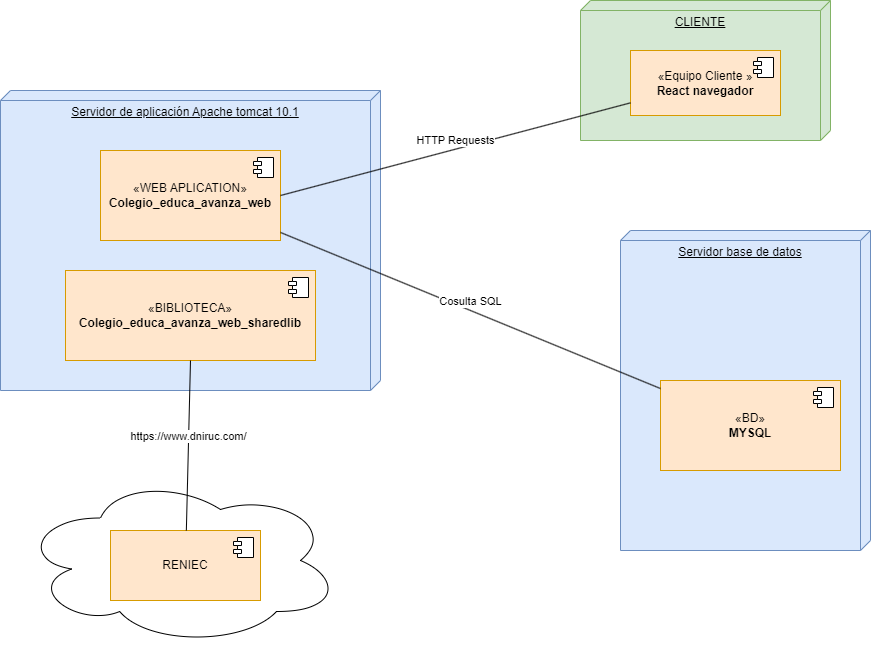

The diagram above was exported from draw.io. Its source (the exported page's mxGraphModel, read from the mxfile embedded in the PNG):
<mxGraphModel dx="2261" dy="1955" grid="1" gridSize="10" guides="1" tooltips="1" connect="1" arrows="1" fold="1" page="1" pageScale="1" pageWidth="827" pageHeight="1169" math="0" shadow="0">
  <root>
    <mxCell id="0" />
    <mxCell id="1" parent="0" />
    <mxCell id="FcSu75oibOvc5KmAQSFp-1" value="Servidor base de datos" style="verticalAlign=top;align=center;spacingTop=8;spacingLeft=2;spacingRight=12;shape=cube;size=10;direction=south;fontStyle=4;html=1;whiteSpace=wrap;fillColor=#dae8fc;strokeColor=#6c8ebf;" parent="1" vertex="1">
      <mxGeometry x="440" y="170" width="250" height="320" as="geometry" />
    </mxCell>
    <mxCell id="FcSu75oibOvc5KmAQSFp-2" value="«BD»&lt;br&gt;&lt;b&gt;MYSQL&lt;/b&gt;" style="html=1;dropTarget=0;whiteSpace=wrap;fillColor=#ffe6cc;strokeColor=#d79b00;" parent="1" vertex="1">
      <mxGeometry x="480" y="320" width="180" height="90" as="geometry" />
    </mxCell>
    <mxCell id="FcSu75oibOvc5KmAQSFp-3" value="" style="shape=module;jettyWidth=8;jettyHeight=4;" parent="FcSu75oibOvc5KmAQSFp-2" vertex="1">
      <mxGeometry x="1" width="20" height="20" relative="1" as="geometry">
        <mxPoint x="-27" y="7" as="offset" />
      </mxGeometry>
    </mxCell>
    <mxCell id="FcSu75oibOvc5KmAQSFp-4" value="Servidor de aplicación&amp;nbsp;Apache tomcat 10.1" style="verticalAlign=top;align=center;spacingTop=8;spacingLeft=2;spacingRight=12;shape=cube;size=10;direction=south;fontStyle=4;html=1;whiteSpace=wrap;fillColor=#dae8fc;strokeColor=#6c8ebf;" parent="1" vertex="1">
      <mxGeometry x="-180" y="30" width="380" height="300" as="geometry" />
    </mxCell>
    <mxCell id="FcSu75oibOvc5KmAQSFp-5" value="«WEB APLICATION»&lt;br&gt;&lt;b&gt;Colegio_educa_avanza_web&lt;/b&gt;" style="html=1;dropTarget=0;whiteSpace=wrap;fillColor=#ffe6cc;strokeColor=#d79b00;" parent="1" vertex="1">
      <mxGeometry x="-80" y="90" width="180" height="90" as="geometry" />
    </mxCell>
    <mxCell id="FcSu75oibOvc5KmAQSFp-6" value="" style="shape=module;jettyWidth=8;jettyHeight=4;" parent="FcSu75oibOvc5KmAQSFp-5" vertex="1">
      <mxGeometry x="1" width="20" height="20" relative="1" as="geometry">
        <mxPoint x="-27" y="7" as="offset" />
      </mxGeometry>
    </mxCell>
    <mxCell id="FcSu75oibOvc5KmAQSFp-7" value="Cosulta SQL" style="html=1;verticalAlign=bottom;endArrow=none;curved=0;rounded=0;endFill=0;" parent="1" source="FcSu75oibOvc5KmAQSFp-5" target="FcSu75oibOvc5KmAQSFp-2" edge="1">
      <mxGeometry width="80" relative="1" as="geometry">
        <mxPoint x="370" y="100" as="sourcePoint" />
        <mxPoint x="450" y="100" as="targetPoint" />
      </mxGeometry>
    </mxCell>
    <mxCell id="FcSu75oibOvc5KmAQSFp-9" value="CLIENTE" style="verticalAlign=top;align=center;spacingTop=8;spacingLeft=2;spacingRight=12;shape=cube;size=10;direction=south;fontStyle=4;html=1;whiteSpace=wrap;fillColor=#d5e8d4;strokeColor=#82b366;" parent="1" vertex="1">
      <mxGeometry x="400" y="-60" width="250" height="140" as="geometry" />
    </mxCell>
    <mxCell id="FcSu75oibOvc5KmAQSFp-12" value="«Equipo Cliente »&lt;br&gt;&lt;b&gt;React navegador&lt;/b&gt;" style="html=1;dropTarget=0;whiteSpace=wrap;fillColor=#ffe6cc;strokeColor=#d79b00;" parent="1" vertex="1">
      <mxGeometry x="450" y="-10" width="150" height="65" as="geometry" />
    </mxCell>
    <mxCell id="FcSu75oibOvc5KmAQSFp-13" value="" style="shape=module;jettyWidth=8;jettyHeight=4;" parent="FcSu75oibOvc5KmAQSFp-12" vertex="1">
      <mxGeometry x="1" width="20" height="20" relative="1" as="geometry">
        <mxPoint x="-27" y="7" as="offset" />
      </mxGeometry>
    </mxCell>
    <mxCell id="FcSu75oibOvc5KmAQSFp-14" value="HTTP Requests" style="html=1;verticalAlign=bottom;endArrow=none;curved=0;rounded=0;exitX=1;exitY=0.5;exitDx=0;exitDy=0;endFill=0;" parent="1" source="FcSu75oibOvc5KmAQSFp-5" target="FcSu75oibOvc5KmAQSFp-12" edge="1">
      <mxGeometry width="80" relative="1" as="geometry">
        <mxPoint x="110" y="182" as="sourcePoint" />
        <mxPoint x="490" y="338" as="targetPoint" />
      </mxGeometry>
    </mxCell>
    <mxCell id="FcSu75oibOvc5KmAQSFp-15" value="«BIBLIOTECA»&lt;br&gt;&lt;b&gt;Colegio_educa_avanza_web_sharedlib&lt;/b&gt;" style="html=1;dropTarget=0;whiteSpace=wrap;fillColor=#ffe6cc;strokeColor=#d79b00;" parent="1" vertex="1">
      <mxGeometry x="-115" y="210" width="250" height="90" as="geometry" />
    </mxCell>
    <mxCell id="FcSu75oibOvc5KmAQSFp-16" value="" style="shape=module;jettyWidth=8;jettyHeight=4;" parent="FcSu75oibOvc5KmAQSFp-15" vertex="1">
      <mxGeometry x="1" width="20" height="20" relative="1" as="geometry">
        <mxPoint x="-27" y="7" as="offset" />
      </mxGeometry>
    </mxCell>
    <mxCell id="FcSu75oibOvc5KmAQSFp-18" value="" style="ellipse;shape=cloud;whiteSpace=wrap;html=1;align=center;" parent="1" vertex="1">
      <mxGeometry x="-160" y="415" width="320" height="170" as="geometry" />
    </mxCell>
    <mxCell id="FcSu75oibOvc5KmAQSFp-19" value="RENIEC" style="html=1;dropTarget=0;whiteSpace=wrap;fillColor=#ffe6cc;strokeColor=#d79b00;" parent="1" vertex="1">
      <mxGeometry x="-70" y="470" width="150" height="70" as="geometry" />
    </mxCell>
    <mxCell id="FcSu75oibOvc5KmAQSFp-20" value="" style="shape=module;jettyWidth=8;jettyHeight=4;" parent="FcSu75oibOvc5KmAQSFp-19" vertex="1">
      <mxGeometry x="1" width="20" height="20" relative="1" as="geometry">
        <mxPoint x="-27" y="7" as="offset" />
      </mxGeometry>
    </mxCell>
    <mxCell id="FcSu75oibOvc5KmAQSFp-21" value="&lt;a href=&quot;https://www.dniruc.com/&quot; target=&quot;_new&quot; rel=&quot;noopener&quot;&gt;https://www.dniruc.com/&lt;/a&gt;" style="html=1;verticalAlign=bottom;endArrow=none;curved=0;rounded=0;endFill=0;exitX=0.5;exitY=1;exitDx=0;exitDy=0;" parent="1" source="FcSu75oibOvc5KmAQSFp-15" target="FcSu75oibOvc5KmAQSFp-19" edge="1">
      <mxGeometry x="-0.0003" width="80" relative="1" as="geometry">
        <mxPoint x="110" y="182" as="sourcePoint" />
        <mxPoint x="490" y="338" as="targetPoint" />
        <mxPoint as="offset" />
      </mxGeometry>
    </mxCell>
  </root>
</mxGraphModel>